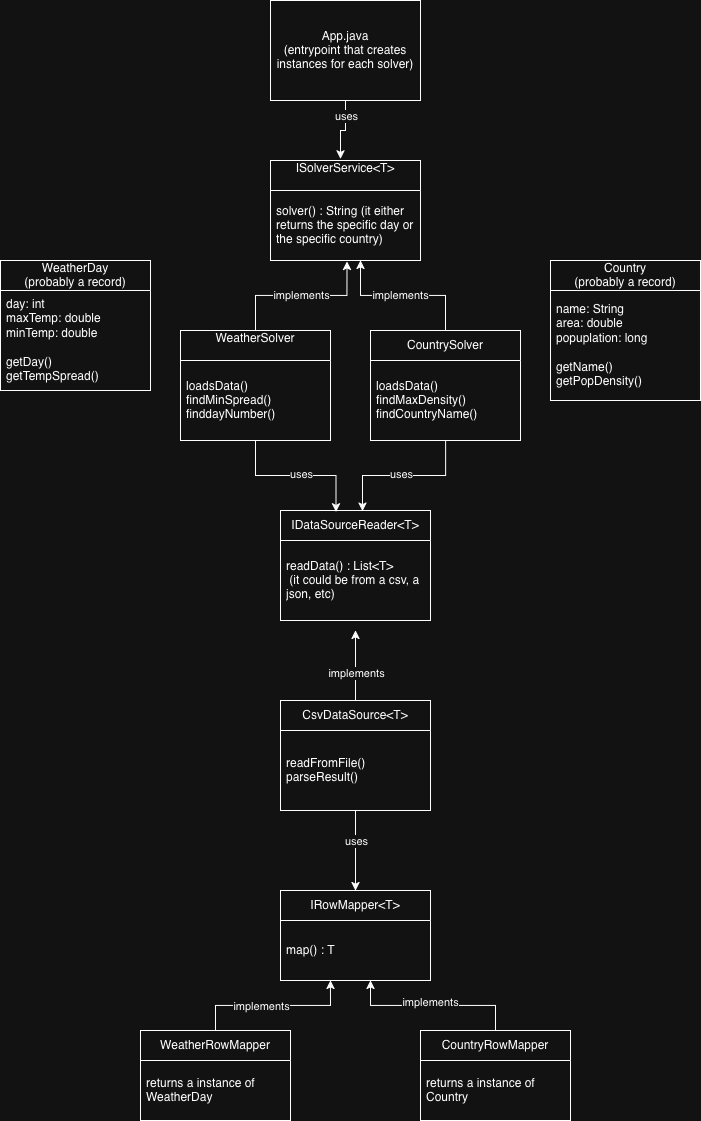

The diagram above was exported from draw.io. Its source (the exported page's mxGraphModel, read from the mxfile embedded in the PNG):
<mxGraphModel dx="846" dy="798" grid="1" gridSize="10" guides="1" tooltips="1" connect="1" arrows="1" fold="1" page="1" pageScale="1" pageWidth="827" pageHeight="1169" math="0" shadow="0">
  <root>
    <mxCell id="0" />
    <mxCell id="1" parent="0" />
    <mxCell id="D25062mki9oyzCfE1Il9-3" edge="1" parent="1" source="D25062mki9oyzCfE1Il9-1" style="edgeStyle=orthogonalEdgeStyle;rounded=0;orthogonalLoop=1;jettySize=auto;html=1;entryX=0.467;entryY=-0.016;entryDx=0;entryDy=0;entryPerimeter=0;" target="D25062mki9oyzCfE1Il9-4">
      <mxGeometry relative="1" as="geometry">
        <mxPoint x="339" y="360" as="targetPoint" />
      </mxGeometry>
    </mxCell>
    <mxCell id="D25062mki9oyzCfE1Il9-8" connectable="0" parent="D25062mki9oyzCfE1Il9-3" style="edgeLabel;html=1;align=center;verticalAlign=middle;resizable=0;points=[];" value="uses" vertex="1">
      <mxGeometry relative="1" x="-0.4966" y="1" as="geometry">
        <mxPoint as="offset" />
      </mxGeometry>
    </mxCell>
    <mxCell id="D25062mki9oyzCfE1Il9-1" parent="1" style="rounded=0;whiteSpace=wrap;html=1;" value="App.java&lt;br&gt;(entrypoint that creates instances for each solver)" vertex="1">
      <mxGeometry height="100" width="150" x="290" y="190" as="geometry" />
    </mxCell>
    <mxCell id="D25062mki9oyzCfE1Il9-4" parent="1" style="swimlane;fontStyle=0;childLayout=stackLayout;horizontal=1;startSize=30;horizontalStack=0;resizeParent=1;resizeParentMax=0;resizeLast=0;collapsible=1;marginBottom=0;whiteSpace=wrap;html=1;" value="ISolverService&amp;lt;T&amp;gt;&lt;div&gt;&lt;br&gt;&lt;/div&gt;" vertex="1">
      <mxGeometry height="100" width="150" x="290" y="350" as="geometry" />
    </mxCell>
    <mxCell id="D25062mki9oyzCfE1Il9-5" parent="D25062mki9oyzCfE1Il9-4" style="text;strokeColor=none;fillColor=none;align=left;verticalAlign=middle;spacingLeft=4;spacingRight=4;overflow=hidden;points=[[0,0.5],[1,0.5]];portConstraint=eastwest;rotatable=0;whiteSpace=wrap;html=1;" value="solver() : String (it either returns the specific day or the specific country)" vertex="1">
      <mxGeometry height="70" width="150" y="30" as="geometry" />
    </mxCell>
    <mxCell id="D25062mki9oyzCfE1Il9-13" parent="1" style="swimlane;fontStyle=0;childLayout=stackLayout;horizontal=1;startSize=30;horizontalStack=0;resizeParent=1;resizeParentMax=0;resizeLast=0;collapsible=1;marginBottom=0;whiteSpace=wrap;html=1;" value="WeatherSolver&lt;div&gt;&lt;br&gt;&lt;/div&gt;" vertex="1">
      <mxGeometry height="110" width="150" x="200" y="520" as="geometry" />
    </mxCell>
    <mxCell id="D25062mki9oyzCfE1Il9-14" parent="D25062mki9oyzCfE1Il9-13" style="text;strokeColor=none;fillColor=none;align=left;verticalAlign=middle;spacingLeft=4;spacingRight=4;overflow=hidden;points=[[0,0.5],[1,0.5]];portConstraint=eastwest;rotatable=0;whiteSpace=wrap;html=1;" value="loadsData()&lt;br&gt;&lt;div&gt;findMinSpread()&lt;/div&gt;&lt;div&gt;finddayNumber()&lt;/div&gt;" vertex="1">
      <mxGeometry height="80" width="150" y="30" as="geometry" />
    </mxCell>
    <mxCell id="D25062mki9oyzCfE1Il9-17" edge="1" parent="1" source="D25062mki9oyzCfE1Il9-13" style="edgeStyle=orthogonalEdgeStyle;rounded=0;orthogonalLoop=1;jettySize=auto;html=1;entryX=0.51;entryY=1.014;entryDx=0;entryDy=0;entryPerimeter=0;" target="D25062mki9oyzCfE1Il9-5">
      <mxGeometry relative="1" as="geometry" />
    </mxCell>
    <mxCell id="D25062mki9oyzCfE1Il9-18" connectable="0" parent="D25062mki9oyzCfE1Il9-17" style="edgeLabel;html=1;align=center;verticalAlign=middle;resizable=0;points=[];" value="implements" vertex="1">
      <mxGeometry relative="1" x="-0.3075" as="geometry">
        <mxPoint x="25" as="offset" />
      </mxGeometry>
    </mxCell>
    <mxCell id="D25062mki9oyzCfE1Il9-19" parent="1" style="swimlane;fontStyle=0;childLayout=stackLayout;horizontal=1;startSize=30;horizontalStack=0;resizeParent=1;resizeParentMax=0;resizeLast=0;collapsible=1;marginBottom=0;whiteSpace=wrap;html=1;" value="CountrySolver" vertex="1">
      <mxGeometry height="110" width="150" x="390" y="520" as="geometry" />
    </mxCell>
    <mxCell id="D25062mki9oyzCfE1Il9-20" parent="D25062mki9oyzCfE1Il9-19" style="text;strokeColor=none;fillColor=none;align=left;verticalAlign=middle;spacingLeft=4;spacingRight=4;overflow=hidden;points=[[0,0.5],[1,0.5]];portConstraint=eastwest;rotatable=0;whiteSpace=wrap;html=1;" value="&lt;div&gt;loadsData()&lt;/div&gt;&lt;div&gt;findMaxDensity()&lt;/div&gt;&lt;div&gt;findCountryName()&lt;/div&gt;" vertex="1">
      <mxGeometry height="80" width="150" y="30" as="geometry" />
    </mxCell>
    <mxCell id="D25062mki9oyzCfE1Il9-21" edge="1" parent="1" source="D25062mki9oyzCfE1Il9-19" style="edgeStyle=orthogonalEdgeStyle;rounded=0;orthogonalLoop=1;jettySize=auto;html=1;entryX=0.6;entryY=1;entryDx=0;entryDy=0;entryPerimeter=0;" target="D25062mki9oyzCfE1Il9-5">
      <mxGeometry relative="1" as="geometry" />
    </mxCell>
    <mxCell id="D25062mki9oyzCfE1Il9-22" connectable="0" parent="D25062mki9oyzCfE1Il9-21" style="edgeLabel;html=1;align=center;verticalAlign=middle;resizable=0;points=[];" value="implements" vertex="1">
      <mxGeometry relative="1" x="0.2518" as="geometry">
        <mxPoint x="17" as="offset" />
      </mxGeometry>
    </mxCell>
    <mxCell id="D25062mki9oyzCfE1Il9-23" parent="1" style="swimlane;fontStyle=0;childLayout=stackLayout;horizontal=1;startSize=30;horizontalStack=0;resizeParent=1;resizeParentMax=0;resizeLast=0;collapsible=1;marginBottom=0;whiteSpace=wrap;html=1;" value="IDataSourceReader&amp;lt;T&amp;gt;" vertex="1">
      <mxGeometry height="110" width="150" x="300" y="700" as="geometry" />
    </mxCell>
    <mxCell id="D25062mki9oyzCfE1Il9-24" parent="D25062mki9oyzCfE1Il9-23" style="text;strokeColor=none;fillColor=none;align=left;verticalAlign=middle;spacingLeft=4;spacingRight=4;overflow=hidden;points=[[0,0.5],[1,0.5]];portConstraint=eastwest;rotatable=0;whiteSpace=wrap;html=1;" value="readData() : List&amp;lt;T&amp;gt;&lt;br&gt;&amp;nbsp;(it could be from a csv, a json, etc)" vertex="1">
      <mxGeometry height="80" width="150" y="30" as="geometry" />
    </mxCell>
    <mxCell id="D25062mki9oyzCfE1Il9-25" edge="1" parent="1" source="D25062mki9oyzCfE1Il9-13" style="edgeStyle=orthogonalEdgeStyle;rounded=0;orthogonalLoop=1;jettySize=auto;html=1;entryX=0.37;entryY=0.012;entryDx=0;entryDy=0;entryPerimeter=0;" target="D25062mki9oyzCfE1Il9-23">
      <mxGeometry relative="1" as="geometry" />
    </mxCell>
    <mxCell id="D25062mki9oyzCfE1Il9-28" connectable="0" parent="D25062mki9oyzCfE1Il9-25" style="edgeLabel;html=1;align=center;verticalAlign=middle;resizable=0;points=[];" value="uses" vertex="1">
      <mxGeometry relative="1" x="-0.2304" y="1" as="geometry">
        <mxPoint x="22" as="offset" />
      </mxGeometry>
    </mxCell>
    <mxCell id="D25062mki9oyzCfE1Il9-26" edge="1" parent="1" source="D25062mki9oyzCfE1Il9-19" style="edgeStyle=orthogonalEdgeStyle;rounded=0;orthogonalLoop=1;jettySize=auto;html=1;entryX=0.546;entryY=0.006;entryDx=0;entryDy=0;entryPerimeter=0;" target="D25062mki9oyzCfE1Il9-23">
      <mxGeometry relative="1" as="geometry" />
    </mxCell>
    <mxCell id="D25062mki9oyzCfE1Il9-27" connectable="0" parent="D25062mki9oyzCfE1Il9-26" style="edgeLabel;html=1;align=center;verticalAlign=middle;resizable=0;points=[];" value="uses" vertex="1">
      <mxGeometry relative="1" x="-0.1544" y="-1" as="geometry">
        <mxPoint x="-15" as="offset" />
      </mxGeometry>
    </mxCell>
    <mxCell id="D25062mki9oyzCfE1Il9-31" edge="1" parent="1" source="D25062mki9oyzCfE1Il9-38" style="edgeStyle=orthogonalEdgeStyle;rounded=0;orthogonalLoop=1;jettySize=auto;html=1;exitX=0.5;exitY=0;exitDx=0;exitDy=0;">
      <mxGeometry relative="1" as="geometry">
        <mxPoint x="375" y="879.9999999999998" as="sourcePoint" />
        <mxPoint x="375" y="820" as="targetPoint" />
      </mxGeometry>
    </mxCell>
    <mxCell id="D25062mki9oyzCfE1Il9-32" connectable="0" parent="D25062mki9oyzCfE1Il9-31" style="edgeLabel;html=1;align=center;verticalAlign=middle;resizable=0;points=[];" value="implements" vertex="1">
      <mxGeometry relative="1" x="-0.24" y="-1" as="geometry">
        <mxPoint as="offset" />
      </mxGeometry>
    </mxCell>
    <mxCell id="D25062mki9oyzCfE1Il9-33" parent="1" style="swimlane;fontStyle=0;childLayout=stackLayout;horizontal=1;startSize=30;horizontalStack=0;resizeParent=1;resizeParentMax=0;resizeLast=0;collapsible=1;marginBottom=0;whiteSpace=wrap;html=1;" value="Country&lt;br&gt;(probably a record)" vertex="1">
      <mxGeometry height="140" width="150" x="570" y="450" as="geometry" />
    </mxCell>
    <mxCell id="D25062mki9oyzCfE1Il9-34" parent="D25062mki9oyzCfE1Il9-33" style="text;strokeColor=none;fillColor=none;align=left;verticalAlign=middle;spacingLeft=4;spacingRight=4;overflow=hidden;points=[[0,0.5],[1,0.5]];portConstraint=eastwest;rotatable=0;whiteSpace=wrap;html=1;" value="&lt;div&gt;name: String&lt;/div&gt;&lt;div&gt;area: double&lt;/div&gt;&lt;div&gt;popuplation: long&lt;/div&gt;&lt;br&gt;getName()&lt;br&gt;getPopDensity()" vertex="1">
      <mxGeometry height="110" width="150" y="30" as="geometry" />
    </mxCell>
    <mxCell id="D25062mki9oyzCfE1Il9-35" parent="1" style="swimlane;fontStyle=0;childLayout=stackLayout;horizontal=1;startSize=30;horizontalStack=0;resizeParent=1;resizeParentMax=0;resizeLast=0;collapsible=1;marginBottom=0;whiteSpace=wrap;html=1;" value="WeatherDay&lt;br&gt;(probably a record)" vertex="1">
      <mxGeometry height="130" width="150" x="20" y="450" as="geometry" />
    </mxCell>
    <mxCell id="D25062mki9oyzCfE1Il9-36" parent="D25062mki9oyzCfE1Il9-35" style="text;strokeColor=none;fillColor=none;align=left;verticalAlign=middle;spacingLeft=4;spacingRight=4;overflow=hidden;points=[[0,0.5],[1,0.5]];portConstraint=eastwest;rotatable=0;whiteSpace=wrap;html=1;" value="&lt;div&gt;day: int&lt;/div&gt;&lt;div&gt;maxTemp: double&lt;/div&gt;&lt;div&gt;minTemp: double&lt;/div&gt;&lt;br&gt;getDay()&lt;br&gt;getTempSpread()" vertex="1">
      <mxGeometry height="100" width="150" y="30" as="geometry" />
    </mxCell>
    <mxCell id="D25062mki9oyzCfE1Il9-42" edge="1" parent="1" source="D25062mki9oyzCfE1Il9-38" style="edgeStyle=orthogonalEdgeStyle;rounded=0;orthogonalLoop=1;jettySize=auto;html=1;entryX=0.5;entryY=0;entryDx=0;entryDy=0;" target="D25062mki9oyzCfE1Il9-40">
      <mxGeometry relative="1" as="geometry" />
    </mxCell>
    <mxCell id="D25062mki9oyzCfE1Il9-43" connectable="0" parent="D25062mki9oyzCfE1Il9-42" style="edgeLabel;html=1;align=center;verticalAlign=middle;resizable=0;points=[];" value="uses" vertex="1">
      <mxGeometry relative="1" x="-0.225" y="1" as="geometry">
        <mxPoint as="offset" />
      </mxGeometry>
    </mxCell>
    <mxCell id="D25062mki9oyzCfE1Il9-38" parent="1" style="swimlane;fontStyle=0;childLayout=stackLayout;horizontal=1;startSize=30;horizontalStack=0;resizeParent=1;resizeParentMax=0;resizeLast=0;collapsible=1;marginBottom=0;whiteSpace=wrap;html=1;" value="CsvDataSource&amp;lt;T&amp;gt;" vertex="1">
      <mxGeometry height="110" width="150" x="300" y="890" as="geometry" />
    </mxCell>
    <mxCell id="D25062mki9oyzCfE1Il9-39" parent="D25062mki9oyzCfE1Il9-38" style="text;strokeColor=none;fillColor=none;align=left;verticalAlign=middle;spacingLeft=4;spacingRight=4;overflow=hidden;points=[[0,0.5],[1,0.5]];portConstraint=eastwest;rotatable=0;whiteSpace=wrap;html=1;" value="readFromFile()&lt;br&gt;parseResult()" vertex="1">
      <mxGeometry height="80" width="150" y="30" as="geometry" />
    </mxCell>
    <mxCell id="D25062mki9oyzCfE1Il9-40" parent="1" style="swimlane;fontStyle=0;childLayout=stackLayout;horizontal=1;startSize=30;horizontalStack=0;resizeParent=1;resizeParentMax=0;resizeLast=0;collapsible=1;marginBottom=0;whiteSpace=wrap;html=1;" value="&lt;div&gt;IRowMapper&amp;lt;T&amp;gt;&lt;/div&gt;" vertex="1">
      <mxGeometry height="90" width="150" x="300" y="1080" as="geometry" />
    </mxCell>
    <mxCell id="D25062mki9oyzCfE1Il9-41" parent="D25062mki9oyzCfE1Il9-40" style="text;strokeColor=none;fillColor=none;align=left;verticalAlign=middle;spacingLeft=4;spacingRight=4;overflow=hidden;points=[[0,0.5],[1,0.5]];portConstraint=eastwest;rotatable=0;whiteSpace=wrap;html=1;" value="map() : T" vertex="1">
      <mxGeometry height="60" width="150" y="30" as="geometry" />
    </mxCell>
    <mxCell id="D25062mki9oyzCfE1Il9-44" parent="1" style="swimlane;fontStyle=0;childLayout=stackLayout;horizontal=1;startSize=30;horizontalStack=0;resizeParent=1;resizeParentMax=0;resizeLast=0;collapsible=1;marginBottom=0;whiteSpace=wrap;html=1;" value="&lt;div&gt;WeatherRowMapper&lt;/div&gt;" vertex="1">
      <mxGeometry height="90" width="150" x="160" y="1220" as="geometry" />
    </mxCell>
    <mxCell id="D25062mki9oyzCfE1Il9-45" parent="D25062mki9oyzCfE1Il9-44" style="text;strokeColor=none;fillColor=none;align=left;verticalAlign=middle;spacingLeft=4;spacingRight=4;overflow=hidden;points=[[0,0.5],[1,0.5]];portConstraint=eastwest;rotatable=0;whiteSpace=wrap;html=1;" value="returns a instance of WeatherDay" vertex="1">
      <mxGeometry height="60" width="150" y="30" as="geometry" />
    </mxCell>
    <mxCell id="D25062mki9oyzCfE1Il9-46" parent="1" style="swimlane;fontStyle=0;childLayout=stackLayout;horizontal=1;startSize=30;horizontalStack=0;resizeParent=1;resizeParentMax=0;resizeLast=0;collapsible=1;marginBottom=0;whiteSpace=wrap;html=1;" value="&lt;div&gt;CountryRowMapper&lt;/div&gt;" vertex="1">
      <mxGeometry height="90" width="150" x="440" y="1220" as="geometry" />
    </mxCell>
    <mxCell id="D25062mki9oyzCfE1Il9-47" parent="D25062mki9oyzCfE1Il9-46" style="text;strokeColor=none;fillColor=none;align=left;verticalAlign=middle;spacingLeft=4;spacingRight=4;overflow=hidden;points=[[0,0.5],[1,0.5]];portConstraint=eastwest;rotatable=0;whiteSpace=wrap;html=1;" value="returns a instance of Country" vertex="1">
      <mxGeometry height="60" width="150" y="30" as="geometry" />
    </mxCell>
    <mxCell id="D25062mki9oyzCfE1Il9-48" edge="1" parent="1" source="D25062mki9oyzCfE1Il9-44" style="edgeStyle=orthogonalEdgeStyle;rounded=0;orthogonalLoop=1;jettySize=auto;html=1;entryX=0.333;entryY=1;entryDx=0;entryDy=0;entryPerimeter=0;" target="D25062mki9oyzCfE1Il9-41">
      <mxGeometry relative="1" as="geometry" />
    </mxCell>
    <mxCell id="D25062mki9oyzCfE1Il9-51" connectable="0" parent="D25062mki9oyzCfE1Il9-48" style="edgeLabel;html=1;align=center;verticalAlign=middle;resizable=0;points=[];" value="implements" vertex="1">
      <mxGeometry relative="1" x="-0.1413" y="-1" as="geometry">
        <mxPoint as="offset" />
      </mxGeometry>
    </mxCell>
    <mxCell id="D25062mki9oyzCfE1Il9-49" edge="1" parent="1" source="D25062mki9oyzCfE1Il9-46" style="edgeStyle=orthogonalEdgeStyle;rounded=0;orthogonalLoop=1;jettySize=auto;html=1;entryX=0.6;entryY=1;entryDx=0;entryDy=0;entryPerimeter=0;" target="D25062mki9oyzCfE1Il9-41">
      <mxGeometry relative="1" as="geometry" />
    </mxCell>
    <mxCell id="D25062mki9oyzCfE1Il9-50" connectable="0" parent="D25062mki9oyzCfE1Il9-49" style="edgeLabel;html=1;align=center;verticalAlign=middle;resizable=0;points=[];" value="implements" vertex="1">
      <mxGeometry relative="1" x="-0.2143" y="-3" as="geometry">
        <mxPoint x="-21" as="offset" />
      </mxGeometry>
    </mxCell>
  </root>
</mxGraphModel>